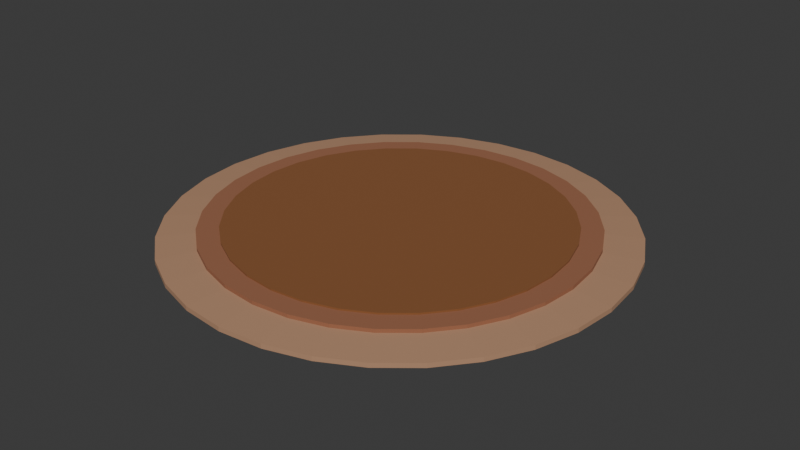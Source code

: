 # Source: scene.blend  (saved by Blender 5.0.119; exported with 4.5.12 LTS)
import bpy
from mathutils import Matrix  # noqa: F401  (used for matrix-valued properties, if any)

bpy.ops.wm.read_factory_settings(use_empty=True)
scene = bpy.context.scene
scene.name = 'Scene'

# ---- collections
col_collection = bpy.data.collections.new('Collection'); scene.collection.children.link(col_collection)

# ---- materials (node trees are filled in below, after node groups)
mat_platform_pusck = bpy.data.materials.new('platform-pusck')
mat_platform_pusck_001 = bpy.data.materials.new('platform-pusck.001')
mat_platform_pusck_002 = bpy.data.materials.new('platform-pusck.002')

# ---- material node trees
mat_platform_pusck.use_nodes = True; mat_platform_pusck.node_tree.nodes.clear()
_N = mat_platform_pusck.node_tree.nodes; _L = mat_platform_pusck.node_tree.links
n0 = _N.new('ShaderNodeBsdfPrincipled'); n0.name = 'Принципиальный BSDF'; n0.location = (-200, 100)
n0.inputs[0].default_value = (0.2423, 0.09084, 0.02843, 1.0)
n0.inputs[2].default_value = 1.0
n1 = _N.new('ShaderNodeOutputMaterial'); n1.name = 'Вывод материала'; n1.location = (200, 100)
_L.new(n0.outputs[0], n1.inputs[0])
n1.is_active_output = True
mat_platform_pusck_001.use_nodes = True; mat_platform_pusck_001.node_tree.nodes.clear()
_N = mat_platform_pusck_001.node_tree.nodes; _L = mat_platform_pusck_001.node_tree.links
n0 = _N.new('ShaderNodeBsdfPrincipled'); n0.name = 'Принципиальный BSDF'; n0.location = (-200, 100)
n0.inputs[0].default_value = (0.3185, 0.1274, 0.0648, 1.0)
n0.inputs[2].default_value = 1.0
n1 = _N.new('ShaderNodeOutputMaterial'); n1.name = 'Вывод материала'; n1.location = (200, 100)
_L.new(n0.outputs[0], n1.inputs[0])
n1.is_active_output = True
mat_platform_pusck_002.use_nodes = True; mat_platform_pusck_002.node_tree.nodes.clear()
_N = mat_platform_pusck_002.node_tree.nodes; _L = mat_platform_pusck_002.node_tree.links
n0 = _N.new('ShaderNodeBsdfPrincipled'); n0.name = 'Принципиальный BSDF'; n0.location = (-200, 100)
n0.inputs[0].default_value = (0.4452, 0.2502, 0.147, 1.0)
n0.inputs[2].default_value = 1.0
n1 = _N.new('ShaderNodeOutputMaterial'); n1.name = 'Вывод материала'; n1.location = (200, 100)
_L.new(n0.outputs[0], n1.inputs[0])
n1.is_active_output = True

# ---- world
world_world = bpy.data.worlds.new('World'); scene.world = world_world
world_world.use_nodes = True; world_world.node_tree.nodes.clear()
_N = world_world.node_tree.nodes; _L = world_world.node_tree.links
n0 = _N.new('ShaderNodeOutputWorld'); n0.name = 'World Output'; n0.location = (200, 100)
n1 = _N.new('ShaderNodeBackground'); n1.name = 'Background'; n1.location = (-200, 100)
n1.inputs[0].default_value = (0.05088, 0.05088, 0.05088, 1.0)
_L.new(n1.outputs[0], n0.inputs[0])
n0.is_active_output = True
world_world.color = (0.05088, 0.05088, 0.05088)
world_world.sun_shadow_jitter_overblur = 0.0

# ---- meshes
me_platform_pusck = bpy.data.meshes.new('platform-pusck')
me_platform_pusck.from_pydata([(0.0, 1.0, -1.0), (0.0, 0.8347, 2.323), (0.1951, 0.9808, -1.0), (0.1628, 0.8187, 2.323), (0.3827, 0.9239, -1.0), (0.3194, 0.7712, 2.323), (0.5556, 0.8315, -1.0), (0.4638, 0.6941, 2.323), (0.7071, 0.7071, -1.0), (0.5902, 0.5902, 2.323), (0.8315, 0.5556, -1.0), (0.6941, 0.4638, 2.323), (0.9239, 0.3827, -1.0), (0.7712, 0.3194, 2.323), (0.9808, 0.1951, -1.0), (0.8187, 0.1628, 2.323), (1.0, 0.0, -1.0), (0.8347, 0.0, 2.323), (0.9808, -0.1951, -1.0), (0.8187, -0.1628, 2.323), (0.9239, -0.3827, -1.0), (0.7712, -0.3194, 2.323), (0.8315, -0.5556, -1.0), (0.6941, -0.4638, 2.323), (0.7071, -0.7071, -1.0), (0.5902, -0.5902, 2.323), (0.5556, -0.8315, -1.0), (0.4638, -0.6941, 2.323), (0.3827, -0.9239, -1.0), (0.3194, -0.7712, 2.323), (0.1951, -0.9808, -1.0), (0.1628, -0.8187, 2.323), (0.0, -1.0, -1.0), (0.0, -0.8347, 2.323), (-0.1951, -0.9808, -1.0), (-0.1628, -0.8187, 2.323), (-0.3827, -0.9239, -1.0), (-0.3194, -0.7712, 2.323), (-0.5556, -0.8315, -1.0), (-0.4638, -0.6941, 2.323), (-0.7071, -0.7071, -1.0), (-0.5902, -0.5902, 2.323), (-0.8315, -0.5556, -1.0), (-0.6941, -0.4638, 2.323), (-0.9239, -0.3827, -1.0), (-0.7712, -0.3194, 2.323), (-0.9808, -0.1951, -1.0), (-0.8187, -0.1628, 2.323), (-1.0, 0.0, -1.0), (-0.8347, 0.0, 2.323), (-0.9808, 0.1951, -1.0), (-0.8187, 0.1628, 2.323), (-0.9239, 0.3827, -1.0), (-0.7712, 0.3194, 2.323), (-0.8315, 0.5556, -1.0), (-0.6941, 0.4638, 2.323), (-0.7071, 0.7071, -1.0), (-0.5902, 0.5902, 2.323), (-0.5556, 0.8315, -1.0), (-0.4638, 0.6941, 2.323), (-0.3827, 0.9239, -1.0), (-0.3194, 0.7712, 2.323), (-0.1951, 0.9808, -1.0), (-0.1628, 0.8187, 2.323), (0.1951, 0.9808, 1.0), (0.0, 1.0, 1.0), (0.3827, 0.9239, 1.0), (0.5556, 0.8315, 1.0), (0.7071, 0.7071, 1.0), (0.8315, 0.5556, 1.0), (0.9239, 0.3827, 1.0), (0.9808, 0.1951, 1.0), (1.0, 0.0, 1.0), (0.9808, -0.1951, 1.0), (0.9239, -0.3827, 1.0), (0.8315, -0.5556, 1.0), (0.7071, -0.7071, 1.0), (0.5556, -0.8315, 1.0), (0.3827, -0.9239, 1.0), (0.1951, -0.9808, 1.0), (0.0, -1.0, 1.0), (-0.1951, -0.9808, 1.0), (-0.3827, -0.9239, 1.0), (-0.5556, -0.8315, 1.0), (-0.7071, -0.7071, 1.0), (-0.8315, -0.5556, 1.0), (-0.9239, -0.3827, 1.0), (-0.9808, -0.1951, 1.0), (-1.0, 0.0, 1.0), (-0.9808, 0.1951, 1.0), (-0.9239, 0.3827, 1.0), (-0.8315, 0.5556, 1.0), (-0.7071, 0.7071, 1.0), (-0.5556, 0.8315, 1.0), (-0.3827, 0.9239, 1.0), (-0.1951, 0.9808, 1.0), (0.1443, 0.7255, 3.915), (1.364e-11, 0.7397, 3.915), (0.2831, 0.6834, 3.915), (0.411, 0.6151, 3.915), (0.5231, 0.5231, 3.915), (0.6151, 0.411, 3.915), (0.6834, 0.2831, 3.915), (0.7255, 0.1443, 3.915), (0.7397, 0.0, 3.915), (0.7255, -0.1443, 3.915), (0.6834, -0.2831, 3.915), (0.6151, -0.411, 3.915), (0.5231, -0.5231, 3.915), (0.411, -0.6151, 3.915), (0.2831, -0.6834, 3.915), (0.1443, -0.7255, 3.915), (1.364e-11, -0.7397, 3.915), (-0.1443, -0.7255, 3.915), (-0.2831, -0.6834, 3.915), (-0.411, -0.6151, 3.915), (-0.5231, -0.5231, 3.915), (-0.6151, -0.411, 3.915), (-0.6834, -0.2831, 3.915), (-0.7255, -0.1443, 3.915), (-0.7397, 0.0, 3.915), (-0.7255, 0.1443, 3.915), (-0.6834, 0.2831, 3.915), (-0.6151, 0.411, 3.915), (-0.5231, 0.5231, 3.915), (-0.411, 0.6151, 3.915), (-0.2831, 0.6834, 3.915), (-0.1443, 0.7255, 3.915), (0.1628, 0.8187, 3.915), (1.364e-11, 0.8347, 3.915), (0.3194, 0.7712, 3.915), (0.4638, 0.6941, 3.915), (0.5902, 0.5902, 3.915), (0.6941, 0.4638, 3.915), (0.7712, 0.3194, 3.915), (0.8187, 0.1628, 3.915), (0.8347, 0.0, 3.915), (0.8187, -0.1628, 3.915), (0.7712, -0.3194, 3.915), (0.6941, -0.4638, 3.915), (0.5902, -0.5902, 3.915), (0.4638, -0.6941, 3.915), (0.3194, -0.7712, 3.915), (0.1628, -0.8187, 3.915), (1.364e-11, -0.8347, 3.915), (-0.1628, -0.8187, 3.915), (-0.3194, -0.7712, 3.915), (-0.4638, -0.6941, 3.915), (-0.5902, -0.5902, 3.915), (-0.6941, -0.4638, 3.915), (-0.7712, -0.3194, 3.915), (-0.8187, -0.1628, 3.915), (-0.8347, 0.0, 3.915), (-0.8187, 0.1628, 3.915), (-0.7712, 0.3194, 3.915), (-0.6941, 0.4638, 3.915), (-0.5902, 0.5902, 3.915), (-0.4638, 0.6941, 3.915), (-0.3194, 0.7712, 3.915), (-0.1628, 0.8187, 3.915), (0.1443, 0.7255, 4.642), (-5.776e-11, 0.7397, 4.642), (0.2831, 0.6834, 4.642), (0.411, 0.6151, 4.642), (0.5231, 0.5231, 4.642), (0.6151, 0.411, 4.642), (0.6834, 0.2831, 4.642), (0.7255, 0.1443, 4.642), (0.7397, 0.0, 4.642), (0.7255, -0.1443, 4.642), (0.6834, -0.2831, 4.642), (0.6151, -0.411, 4.642), (0.5231, -0.5231, 4.642), (0.411, -0.6151, 4.642), (0.2831, -0.6834, 4.642), (0.1443, -0.7255, 4.642), (-5.776e-11, -0.7397, 4.642), (-0.1443, -0.7255, 4.642), (-0.2831, -0.6834, 4.642), (-0.411, -0.6151, 4.642), (-0.5231, -0.5231, 4.642), (-0.6151, -0.411, 4.642), (-0.6834, -0.2831, 4.642), (-0.7255, -0.1443, 4.642), (-0.7397, 0.0, 4.642), (-0.7255, 0.1443, 4.642), (-0.6834, 0.2831, 4.642), (-0.6151, 0.411, 4.642), (-0.5231, 0.5231, 4.642), (-0.411, 0.6151, 4.642), (-0.2831, 0.6834, 4.642), (-0.1443, 0.7255, 4.642)], [], [(0, 65, 64, 2), (2, 64, 66, 4), (4, 66, 67, 6), (6, 67, 68, 8), (8, 68, 69, 10), (10, 69, 70, 12), (12, 70, 71, 14), (14, 71, 72, 16), (16, 72, 73, 18), (18, 73, 74, 20), (20, 74, 75, 22), (22, 75, 76, 24), (24, 76, 77, 26), (26, 77, 78, 28), (28, 78, 79, 30), (30, 79, 80, 32), (32, 80, 81, 34), (34, 81, 82, 36), (36, 82, 83, 38), (38, 83, 84, 40), (40, 84, 85, 42), (42, 85, 86, 44), (44, 86, 87, 46), (46, 87, 88, 48), (48, 88, 89, 50), (50, 89, 90, 52), (52, 90, 91, 54), (54, 91, 92, 56), (56, 92, 93, 58), (58, 93, 94, 60), (57, 55, 155, 156), (60, 94, 95, 62), (62, 95, 65, 0), (0, 2, 4, 6, 8, 10, 12, 14, 16, 18, 20, 22, 24, 26, 28, 30, 32, 34, 36, 38, 40, 42, 44, 46, 48, 50, 52, 54, 56, 58, 60, 62), (1, 3, 64, 65), (3, 5, 66, 64), (5, 7, 67, 66), (7, 9, 68, 67), (9, 11, 69, 68), (11, 13, 70, 69), (13, 15, 71, 70), (15, 17, 72, 71), (17, 19, 73, 72), (19, 21, 74, 73), (21, 23, 75, 74), (23, 25, 76, 75), (25, 27, 77, 76), (27, 29, 78, 77), (29, 31, 79, 78), (31, 33, 80, 79), (33, 35, 81, 80), (35, 37, 82, 81), (37, 39, 83, 82), (39, 41, 84, 83), (41, 43, 85, 84), (43, 45, 86, 85), (45, 47, 87, 86), (47, 49, 88, 87), (49, 51, 89, 88), (51, 53, 90, 89), (53, 55, 91, 90), (55, 57, 92, 91), (57, 59, 93, 92), (59, 61, 94, 93), (61, 63, 95, 94), (63, 1, 65, 95), (126, 125, 189, 190), (31, 29, 142, 143), (5, 3, 128, 130), (59, 57, 156, 157), (33, 31, 143, 144), (7, 5, 130, 131), (61, 59, 157, 158), (35, 33, 144, 145), (9, 7, 131, 132), (63, 61, 158, 159), (37, 35, 145, 146), (11, 9, 132, 133), (1, 63, 159, 129), (39, 37, 146, 147), (13, 11, 133, 134), (41, 39, 147, 148), (15, 13, 134, 135), (43, 41, 148, 149), (17, 15, 135, 136), (45, 43, 149, 150), (19, 17, 136, 137), (47, 45, 150, 151), (21, 19, 137, 138), (49, 47, 151, 152), (23, 21, 138, 139), (51, 49, 152, 153), (25, 23, 139, 140), (53, 51, 153, 154), (27, 25, 140, 141), (55, 53, 154, 155), (29, 27, 141, 142), (3, 1, 129, 128), (97, 96, 128, 129), (96, 98, 130, 128), (98, 99, 131, 130), (99, 100, 132, 131), (100, 101, 133, 132), (101, 102, 134, 133), (102, 103, 135, 134), (103, 104, 136, 135), (104, 105, 137, 136), (105, 106, 138, 137), (106, 107, 139, 138), (107, 108, 140, 139), (108, 109, 141, 140), (109, 110, 142, 141), (110, 111, 143, 142), (111, 112, 144, 143), (112, 113, 145, 144), (113, 114, 146, 145), (114, 115, 147, 146), (115, 116, 148, 147), (116, 117, 149, 148), (117, 118, 150, 149), (118, 119, 151, 150), (119, 120, 152, 151), (120, 121, 153, 152), (121, 122, 154, 153), (122, 123, 155, 154), (123, 124, 156, 155), (124, 125, 157, 156), (125, 126, 158, 157), (126, 127, 159, 158), (127, 97, 129, 159), (160, 161, 191, 190, 189, 188, 187, 186, 185, 184, 183, 182, 181, 180, 179, 178, 177, 176, 175, 174, 173, 172, 171, 170, 169, 168, 167, 166, 165, 164, 163, 162), (113, 112, 176, 177), (100, 99, 163, 164), (127, 126, 190, 191), (114, 113, 177, 178), (101, 100, 164, 165), (97, 127, 191, 161), (115, 114, 178, 179), (102, 101, 165, 166), (116, 115, 179, 180), (103, 102, 166, 167), (117, 116, 180, 181), (104, 103, 167, 168), (118, 117, 181, 182), (105, 104, 168, 169), (119, 118, 182, 183), (106, 105, 169, 170), (120, 119, 183, 184), (107, 106, 170, 171), (121, 120, 184, 185), (108, 107, 171, 172), (122, 121, 185, 186), (109, 108, 172, 173), (123, 122, 186, 187), (110, 109, 173, 174), (96, 97, 161, 160), (124, 123, 187, 188), (111, 110, 174, 175), (98, 96, 160, 162), (125, 124, 188, 189), (112, 111, 175, 176), (99, 98, 162, 163)])
me_platform_pusck.polygons.foreach_set('material_index', [2, 2, 2, 2, 2, 2, 2, 2, 2, 2, 2, 2, 2, 2, 2, 2, 2, 2, 2, 2, 2, 2, 2, 2, 2, 2, 2, 2, 2, 2, 1, 2, 2, 0, 2, 2, 2, 2, 2, 2, 2, 2, 2, 2, 2, 2, 2, 2, 2, 2, 2, 2, 2, 2, 2, 2, 2, 2, 2, 2, 2, 2, 2, 2, 2, 2, 0, 1, 1, 1, 1, 1, 1, 1, 1, 1, 1, 1, 1, 1, 1, 1, 1, 1, 1, 1, 1, 1, 1, 1, 1, 1, 1, 1, 1, 1, 1, 1, 1, 1, 1, 1, 1, 1, 1, 1, 1, 1, 1, 1, 1, 1, 1, 1, 1, 1, 1, 1, 1, 1, 1, 1, 1, 1, 1, 1, 1, 1, 1, 1, 0, 0, 0, 0, 0, 0, 0, 0, 0, 0, 0, 0, 0, 0, 0, 0, 0, 0, 0, 0, 0, 0, 0, 0, 0, 0, 0, 0, 0, 0, 0, 0])
_uv = me_platform_pusck.uv_layers.new(name='UVКарта')
_uv.uv.foreach_set('vector', [1.0, 0.5, 1.0, 1.0, 0.9688, 1.0, 0.9688, 0.5, 0.9688, 0.5, 0.9688, 1.0, 0.9375, 1.0, 0.9375, 0.5, 0.9375, 0.5, 0.9375, 1.0, 0.9062, 1.0, 0.9062, 0.5, 0.9062, 0.5, 0.9062, 1.0, 0.875, 1.0, 0.875, 0.5, 0.875, 0.5, 0.875, 1.0, 0.8438, 1.0, 0.8438, 0.5, 0.8438, 0.5, 0.8438, 1.0, 0.8125, 1.0, 0.8125, 0.5, 0.8125, 0.5, 0.8125, 1.0, 0.7812, 1.0, 0.7812, 0.5, 0.7812, 0.5, 0.7812, 1.0, 0.75, 1.0, 0.75, 0.5, 0.75, 0.5, 0.75, 1.0, 0.7188, 1.0, 0.7188, 0.5, 0.7188, 0.5, 0.7188, 1.0, 0.6875, 1.0, 0.6875, 0.5, 0.6875, 0.5, 0.6875, 1.0, 0.6562, 1.0, 0.6562, 0.5, 0.6562, 0.5, 0.6562, 1.0, 0.625, 1.0, 0.625, 0.5, 0.625, 0.5, 0.625, 1.0, 0.5938, 1.0, 0.5938, 0.5, 0.5938, 0.5, 0.5938, 1.0, 0.5625, 1.0, 0.5625, 0.5, 0.5625, 0.5, 0.5625, 1.0, 0.5312, 1.0, 0.5312, 0.5, 0.5312, 0.5, 0.5312, 1.0, 0.5, 1.0, 0.5, 0.5, 0.5, 0.5, 0.5, 1.0, 0.4688, 1.0, 0.4688, 0.5, 0.4688, 0.5, 0.4688, 1.0, 0.4375, 1.0, 0.4375, 0.5, 0.4375, 0.5, 0.4375, 1.0, 0.4062, 1.0, 0.4062, 0.5, 0.4062, 0.5, 0.4062, 1.0, 0.375, 1.0, 0.375, 0.5, 0.375, 0.5, 0.375, 1.0, 0.3438, 1.0, 0.3438, 0.5, 0.3438, 0.5, 0.3438, 1.0, 0.3125, 1.0, 0.3125, 0.5, 0.3125, 0.5, 0.3125, 1.0, 0.2812, 1.0, 0.2812, 0.5, 0.2812, 0.5, 0.2812, 1.0, 0.25, 1.0, 0.25, 0.5, 0.25, 0.5, 0.25, 1.0, 0.2188, 1.0, 0.2188, 0.5, 0.2188, 0.5, 0.2188, 1.0, 0.1875, 1.0, 0.1875, 0.5, 0.1875, 0.5, 0.1875, 1.0, 0.1562, 1.0, 0.1562, 0.5, 0.1562, 0.5, 0.1562, 1.0, 0.125, 1.0, 0.125, 0.5, 0.125, 0.5, 0.125, 1.0, 0.09375, 1.0, 0.09375, 0.5, 0.09375, 0.5, 0.09375, 1.0, 0.0625, 1.0, 0.0625, 0.5, 0.1083, 0.3917, 0.08343, 0.3613, 0.08343, 0.3613, 0.1083, 0.3917, 0.0625, 0.5, 0.0625, 1.0, 0.03125, 1.0, 0.03125, 0.5, 0.03125, 0.5, 0.03125, 1.0, 0.0, 1.0, 0.0, 0.5, 0.75, 0.49, 0.7968, 0.4854, 0.8418, 0.4717, 0.8833, 0.4496, 0.9197, 0.4197, 0.9496, 0.3833, 0.9717, 0.3418, 0.9854, 0.2968, 0.99, 0.25, 0.9854, 0.2032, 0.9717, 0.1582, 0.9496, 0.1167, 0.9197, 0.08029, 0.8833, 0.05045, 0.8418, 0.02827, 0.7968, 0.01461, 0.75, 0.01, 0.7032, 0.01461, 0.6582, 0.02827, 0.6167, 0.05045, 0.5803, 0.08029, 0.5504, 0.1167, 0.5283, 0.1582, 0.5146, 0.2032, 0.51, 0.25, 0.5146, 0.2968, 0.5283, 0.3418, 0.5504, 0.3833, 0.5803, 0.4197, 0.6167, 0.4496, 0.6582, 0.4717, 0.7032, 0.4854, 0.25, 0.4503, 0.2891, 0.4465, 0.2968, 0.4854, 0.25, 0.49, 0.2891, 0.4465, 0.3267, 0.4351, 0.3418, 0.4717, 0.2968, 0.4854, 0.3267, 0.4351, 0.3613, 0.4166, 0.3833, 0.4496, 0.3418, 0.4717, 0.3613, 0.4166, 0.3917, 0.3917, 0.4197, 0.4197, 0.3833, 0.4496, 0.3917, 0.3917, 0.4166, 0.3613, 0.4496, 0.3833, 0.4197, 0.4197, 0.4166, 0.3613, 0.4351, 0.3267, 0.4717, 0.3418, 0.4496, 0.3833, 0.4351, 0.3267, 0.4465, 0.2891, 0.4854, 0.2968, 0.4717, 0.3418, 0.4465, 0.2891, 0.4503, 0.25, 0.49, 0.25, 0.4854, 0.2968, 0.4503, 0.25, 0.4465, 0.2109, 0.4854, 0.2032, 0.49, 0.25, 0.4465, 0.2109, 0.4351, 0.1733, 0.4717, 0.1582, 0.4854, 0.2032, 0.4351, 0.1733, 0.4166, 0.1387, 0.4496, 0.1167, 0.4717, 0.1582, 0.4166, 0.1387, 0.3917, 0.1083, 0.4197, 0.08029, 0.4496, 0.1167, 0.3917, 0.1083, 0.3613, 0.08343, 0.3833, 0.05045, 0.4197, 0.08029, 0.3613, 0.08343, 0.3267, 0.06491, 0.3418, 0.02827, 0.3833, 0.05045, 0.3267, 0.06491, 0.2891, 0.05351, 0.2968, 0.01461, 0.3418, 0.02827, 0.2891, 0.05351, 0.25, 0.04966, 0.25, 0.01, 0.2968, 0.01461, 0.25, 0.04966, 0.2109, 0.05351, 0.2032, 0.01461, 0.25, 0.01, 0.2109, 0.05351, 0.1733, 0.06491, 0.1582, 0.02827, 0.2032, 0.01461, 0.1733, 0.06491, 0.1387, 0.08343, 0.1167, 0.05045, 0.1582, 0.02827, 0.1387, 0.08343, 0.1083, 0.1083, 0.08029, 0.08029, 0.1167, 0.05045, 0.1083, 0.1083, 0.08343, 0.1387, 0.05045, 0.1167, 0.08029, 0.08029, 0.08343, 0.1387, 0.06491, 0.1733, 0.02827, 0.1582, 0.05045, 0.1167, 0.06491, 0.1733, 0.05351, 0.2109, 0.01461, 0.2032, 0.02827, 0.1582, 0.05351, 0.2109, 0.04966, 0.25, 0.01, 0.25, 0.01461, 0.2032, 0.04966, 0.25, 0.05351, 0.2891, 0.01461, 0.2968, 0.01, 0.25, 0.05351, 0.2891, 0.06491, 0.3267, 0.02827, 0.3418, 0.01461, 0.2968, 0.06491, 0.3267, 0.08343, 0.3613, 0.05045, 0.3833, 0.02827, 0.3418, 0.08343, 0.3613, 0.1083, 0.3917, 0.08029, 0.4197, 0.05045, 0.3833, 0.1083, 0.3917, 0.1387, 0.4166, 0.1167, 0.4496, 0.08029, 0.4197, 0.1387, 0.4166, 0.1733, 0.4351, 0.1582, 0.4717, 0.1167, 0.4496, 0.1733, 0.4351, 0.2109, 0.4465, 0.2032, 0.4854, 0.1582, 0.4717, 0.2109, 0.4465, 0.25, 0.4503, 0.25, 0.49, 0.2032, 0.4854, 0.1821, 0.414, 0.1514, 0.3976, 0.1514, 0.3976, 0.1821, 0.414, 0.2891, 0.05351, 0.3267, 0.06491, 0.3267, 0.06491, 0.2891, 0.05351, 0.3267, 0.4351, 0.2891, 0.4465, 0.2891, 0.4465, 0.3267, 0.4351, 0.1387, 0.4166, 0.1083, 0.3917, 0.1083, 0.3917, 0.1387, 0.4166, 0.25, 0.04966, 0.2891, 0.05351, 0.2891, 0.05351, 0.25, 0.04966, 0.3613, 0.4166, 0.3267, 0.4351, 0.3267, 0.4351, 0.3613, 0.4166, 0.1733, 0.4351, 0.1387, 0.4166, 0.1387, 0.4166, 0.1733, 0.4351, 0.2109, 0.05351, 0.25, 0.04966, 0.25, 0.04966, 0.2109, 0.05351, 0.3917, 0.3917, 0.3613, 0.4166, 0.3613, 0.4166, 0.3917, 0.3917, 0.2109, 0.4465, 0.1733, 0.4351, 0.1733, 0.4351, 0.2109, 0.4465, 0.1733, 0.06491, 0.2109, 0.05351, 0.2109, 0.05351, 0.1733, 0.06491, 0.4166, 0.3613, 0.3917, 0.3917, 0.3917, 0.3917, 0.4166, 0.3613, 0.25, 0.4503, 0.2109, 0.4465, 0.2109, 0.4465, 0.25, 0.4503, 0.1387, 0.08343, 0.1733, 0.06491, 0.1733, 0.06491, 0.1387, 0.08343, 0.4351, 0.3267, 0.4166, 0.3613, 0.4166, 0.3613, 0.4351, 0.3267, 0.1083, 0.1083, 0.1387, 0.08343, 0.1387, 0.08343, 0.1083, 0.1083, 0.4465, 0.2891, 0.4351, 0.3267, 0.4351, 0.3267, 0.4465, 0.2891, 0.08343, 0.1387, 0.1083, 0.1083, 0.1083, 0.1083, 0.08343, 0.1387, 0.4503, 0.25, 0.4465, 0.2891, 0.4465, 0.2891, 0.4503, 0.25, 0.06491, 0.1733, 0.08343, 0.1387, 0.08343, 0.1387, 0.06491, 0.1733, 0.4465, 0.2109, 0.4503, 0.25, 0.4503, 0.25, 0.4465, 0.2109, 0.05351, 0.2109, 0.06491, 0.1733, 0.06491, 0.1733, 0.05351, 0.2109, 0.4351, 0.1733, 0.4465, 0.2109, 0.4465, 0.2109, 0.4351, 0.1733, 0.04966, 0.25, 0.05351, 0.2109, 0.05351, 0.2109, 0.04966, 0.25, 0.4166, 0.1387, 0.4351, 0.1733, 0.4351, 0.1733, 0.4166, 0.1387, 0.05351, 0.2891, 0.04966, 0.25, 0.04966, 0.25, 0.05351, 0.2891, 0.3917, 0.1083, 0.4166, 0.1387, 0.4166, 0.1387, 0.3917, 0.1083, 0.06491, 0.3267, 0.05351, 0.2891, 0.05351, 0.2891, 0.06491, 0.3267, 0.3613, 0.08343, 0.3917, 0.1083, 0.3917, 0.1083, 0.3613, 0.08343, 0.08343, 0.3613, 0.06491, 0.3267, 0.06491, 0.3267, 0.08343, 0.3613, 0.3267, 0.06491, 0.3613, 0.08343, 0.3613, 0.08343, 0.3267, 0.06491, 0.2891, 0.4465, 0.25, 0.4503, 0.25, 0.4503, 0.2891, 0.4465, 0.25, 0.4275, 0.2846, 0.4241, 0.2891, 0.4465, 0.25, 0.4503, 0.2846, 0.4241, 0.3179, 0.414, 0.3267, 0.4351, 0.2891, 0.4465, 0.3179, 0.414, 0.3486, 0.3976, 0.3613, 0.4166, 0.3267, 0.4351, 0.3486, 0.3976, 0.3755, 0.3755, 0.3917, 0.3917, 0.3613, 0.4166, 0.3755, 0.3755, 0.3976, 0.3486, 0.4166, 0.3613, 0.3917, 0.3917, 0.3976, 0.3486, 0.414, 0.3179, 0.4351, 0.3267, 0.4166, 0.3613, 0.414, 0.3179, 0.4241, 0.2846, 0.4465, 0.2891, 0.4351, 0.3267, 0.4241, 0.2846, 0.4275, 0.25, 0.4503, 0.25, 0.4465, 0.2891, 0.4275, 0.25, 0.4241, 0.2154, 0.4465, 0.2109, 0.4503, 0.25, 0.4241, 0.2154, 0.414, 0.1821, 0.4351, 0.1733, 0.4465, 0.2109, 0.414, 0.1821, 0.3976, 0.1514, 0.4166, 0.1387, 0.4351, 0.1733, 0.3976, 0.1514, 0.3755, 0.1245, 0.3917, 0.1083, 0.4166, 0.1387, 0.3755, 0.1245, 0.3486, 0.1024, 0.3613, 0.08343, 0.3917, 0.1083, 0.3486, 0.1024, 0.3179, 0.08598, 0.3267, 0.06491, 0.3613, 0.08343, 0.3179, 0.08598, 0.2846, 0.07588, 0.2891, 0.05351, 0.3267, 0.06491, 0.2846, 0.07588, 0.25, 0.07247, 0.25, 0.04966, 0.2891, 0.05351, 0.25, 0.07247, 0.2154, 0.07588, 0.2109, 0.05351, 0.25, 0.04966, 0.2154, 0.07588, 0.1821, 0.08598, 0.1733, 0.06491, 0.2109, 0.05351, 0.1821, 0.08598, 0.1514, 0.1024, 0.1387, 0.08343, 0.1733, 0.06491, 0.1514, 0.1024, 0.1245, 0.1245, 0.1083, 0.1083, 0.1387, 0.08343, 0.1245, 0.1245, 0.1024, 0.1514, 0.08343, 0.1387, 0.1083, 0.1083, 0.1024, 0.1514, 0.08598, 0.1821, 0.06491, 0.1733, 0.08343, 0.1387, 0.08598, 0.1821, 0.07588, 0.2154, 0.05351, 0.2109, 0.06491, 0.1733, 0.07588, 0.2154, 0.07247, 0.25, 0.04966, 0.25, 0.05351, 0.2109, 0.07247, 0.25, 0.07588, 0.2846, 0.05351, 0.2891, 0.04966, 0.25, 0.07588, 0.2846, 0.08598, 0.3179, 0.06491, 0.3267, 0.05351, 0.2891, 0.08598, 0.3179, 0.1024, 0.3486, 0.08343, 0.3613, 0.06491, 0.3267, 0.1024, 0.3486, 0.1245, 0.3755, 0.1083, 0.3917, 0.08343, 0.3613, 0.1245, 0.3755, 0.1514, 0.3976, 0.1387, 0.4166, 0.1083, 0.3917, 0.1514, 0.3976, 0.1821, 0.414, 0.1733, 0.4351, 0.1387, 0.4166, 0.1821, 0.414, 0.2154, 0.4241, 0.2109, 0.4465, 0.1733, 0.4351, 0.2154, 0.4241, 0.25, 0.4275, 0.25, 0.4503, 0.2109, 0.4465, 0.2846, 0.4241, 0.25, 0.4275, 0.2154, 0.4241, 0.1821, 0.414, 0.1514, 0.3976, 0.1245, 0.3755, 0.1024, 0.3486, 0.08598, 0.3179, 0.07588, 0.2846, 0.07247, 0.25, 0.07588, 0.2154, 0.08598, 0.1821, 0.1024, 0.1514, 0.1245, 0.1245, 0.1514, 0.1024, 0.1821, 0.08598, 0.2154, 0.07588, 0.25, 0.07247, 0.2846, 0.07588, 0.3179, 0.08598, 0.3486, 0.1024, 0.3755, 0.1245, 0.3976, 0.1514, 0.414, 0.1821, 0.4241, 0.2154, 0.4275, 0.25, 0.4241, 0.2846, 0.414, 0.3179, 0.3976, 0.3486, 0.3755, 0.3755, 0.3486, 0.3976, 0.3179, 0.414, 0.2154, 0.07588, 0.25, 0.07247, 0.25, 0.07247, 0.2154, 0.07588, 0.3755, 0.3755, 0.3486, 0.3976, 0.3486, 0.3976, 0.3755, 0.3755, 0.2154, 0.4241, 0.1821, 0.414, 0.1821, 0.414, 0.2154, 0.4241, 0.1821, 0.08598, 0.2154, 0.07588, 0.2154, 0.07588, 0.1821, 0.08598, 0.3976, 0.3486, 0.3755, 0.3755, 0.3755, 0.3755, 0.3976, 0.3486, 0.25, 0.4275, 0.2154, 0.4241, 0.2154, 0.4241, 0.25, 0.4275, 0.1514, 0.1024, 0.1821, 0.08598, 0.1821, 0.08598, 0.1514, 0.1024, 0.414, 0.3179, 0.3976, 0.3486, 0.3976, 0.3486, 0.414, 0.3179, 0.1245, 0.1245, 0.1514, 0.1024, 0.1514, 0.1024, 0.1245, 0.1245, 0.4241, 0.2846, 0.414, 0.3179, 0.414, 0.3179, 0.4241, 0.2846, 0.1024, 0.1514, 0.1245, 0.1245, 0.1245, 0.1245, 0.1024, 0.1514, 0.4275, 0.25, 0.4241, 0.2846, 0.4241, 0.2846, 0.4275, 0.25, 0.08598, 0.1821, 0.1024, 0.1514, 0.1024, 0.1514, 0.08598, 0.1821, 0.4241, 0.2154, 0.4275, 0.25, 0.4275, 0.25, 0.4241, 0.2154, 0.07588, 0.2154, 0.08598, 0.1821, 0.08598, 0.1821, 0.07588, 0.2154, 0.414, 0.1821, 0.4241, 0.2154, 0.4241, 0.2154, 0.414, 0.1821, 0.07247, 0.25, 0.07588, 0.2154, 0.07588, 0.2154, 0.07247, 0.25, 0.3976, 0.1514, 0.414, 0.1821, 0.414, 0.1821, 0.3976, 0.1514, 0.07588, 0.2846, 0.07247, 0.25, 0.07247, 0.25, 0.07588, 0.2846, 0.3755, 0.1245, 0.3976, 0.1514, 0.3976, 0.1514, 0.3755, 0.1245, 0.08598, 0.3179, 0.07588, 0.2846, 0.07588, 0.2846, 0.08598, 0.3179, 0.3486, 0.1024, 0.3755, 0.1245, 0.3755, 0.1245, 0.3486, 0.1024, 0.1024, 0.3486, 0.08598, 0.3179, 0.08598, 0.3179, 0.1024, 0.3486, 0.3179, 0.08598, 0.3486, 0.1024, 0.3486, 0.1024, 0.3179, 0.08598, 0.2846, 0.4241, 0.25, 0.4275, 0.25, 0.4275, 0.2846, 0.4241, 0.1245, 0.3755, 0.1024, 0.3486, 0.1024, 0.3486, 0.1245, 0.3755, 0.2846, 0.07588, 0.3179, 0.08598, 0.3179, 0.08598, 0.2846, 0.07588, 0.3179, 0.414, 0.2846, 0.4241, 0.2846, 0.4241, 0.3179, 0.414, 0.1514, 0.3976, 0.1245, 0.3755, 0.1245, 0.3755, 0.1514, 0.3976, 0.25, 0.07247, 0.2846, 0.07588, 0.2846, 0.07588, 0.25, 0.07247, 0.3486, 0.3976, 0.3179, 0.414, 0.3179, 0.414, 0.3486, 0.3976])
me_platform_pusck.materials.append(mat_platform_pusck)
me_platform_pusck.materials.append(mat_platform_pusck_001)
me_platform_pusck.materials.append(mat_platform_pusck_002)
me_platform_pusck.update()

# ---- objects
ob_platform_pusck = bpy.data.objects.new('platform-pusck', me_platform_pusck)

# ---- transforms, parenting, visibility, modifiers, constraints
ob_platform_pusck.location = (0.0, 0.0, 0.0)
ob_platform_pusck.scale = (10.0, 10.0, 0.1)

# ---- collection membership
col_collection.objects.link(ob_platform_pusck)

# ---- scene / render settings (as saved in the file)
scene.frame_start = 1; scene.frame_end = 250; scene.frame_set(1)
scene.render.engine = 'BLENDER_EEVEE_NEXT'
scene.render.bake_bias = 0.0
scene.render.bake_samples = 0
scene.cycles.sampling_pattern = 'TABULATED_SOBOL'
scene.eevee.use_volume_custom_range = False
bpy.context.view_layer.update()

# ---- added for rendering (the .blend has no active camera and no usable light): camera, sun
cam_auto = bpy.data.cameras.new('AutoCamera')
cam_auto.lens = 50.0
cam_auto.sensor_width = 36.0
cam_auto.clip_end = 1000.0
ob_auto_camera = bpy.data.objects.new('AutoCamera', cam_auto)
scene.collection.objects.link(ob_auto_camera)
ob_auto_camera.location = (26.1745, -31.4094, 21.1217)
ob_auto_camera.rotation_euler = (1.09748, -7.21219e-08, 0.694738)
scene.camera = ob_auto_camera
light_auto_sun = bpy.data.lights.new('AutoSun', 'SUN')
light_auto_sun.energy = 3.0
light_auto_sun.angle = 0.0523599
ob_auto_sun = bpy.data.objects.new('AutoSun', light_auto_sun)
scene.collection.objects.link(ob_auto_sun)
ob_auto_sun.rotation_euler = (0.872665, 0.174533, 0.523599)
bpy.context.view_layer.update()
